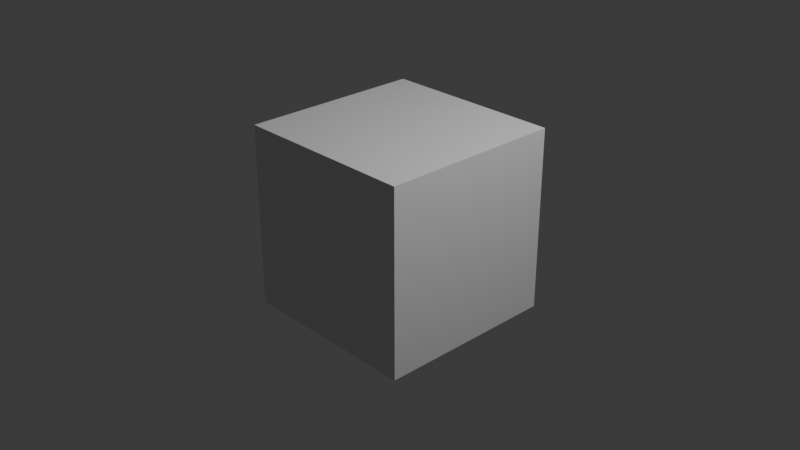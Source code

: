 # Source: startup.blend  (saved by Blender 4.5.90; exported with 4.5.12 LTS)
import bpy
from mathutils import Matrix  # noqa: F401  (used for matrix-valued properties, if any)

bpy.ops.wm.read_factory_settings(use_empty=True)
scene = bpy.context.scene
scene.name = 'Scene'

# ---- collections
col_collection = bpy.data.collections.new('Collection'); scene.collection.children.link(col_collection)

# ---- materials (node trees are filled in below, after node groups)
mat_material = bpy.data.materials.new('Material')
mat_material.alpha_threshold = 0.0
mat_material.roughness = 0.5
mat_material.line_color = (0.0, 0.0, 0.0, 1.0)

# ---- material node trees
mat_material.use_nodes = True; mat_material.node_tree.nodes.clear()
_N = mat_material.node_tree.nodes; _L = mat_material.node_tree.links
n0 = _N.new('ShaderNodeOutputMaterial'); n0.name = 'Material Output'; n0.location = (200, 100)
n1 = _N.new('ShaderNodeBsdfPrincipled'); n1.name = 'Principled BSDF'; n1.location = (-200, 100)
n1.inputs[3].default_value = 1.45
_L.new(n1.outputs[0], n0.inputs[0])
n0.is_active_output = True

# ---- world
world_world = bpy.data.worlds.new('World'); scene.world = world_world
world_world.use_nodes = True; world_world.node_tree.nodes.clear()
_N = world_world.node_tree.nodes; _L = world_world.node_tree.links
n0 = _N.new('ShaderNodeOutputWorld'); n0.name = 'World Output'; n0.location = (200, 100)
n1 = _N.new('ShaderNodeBackground'); n1.name = 'Background'; n1.location = (-200, 100)
n1.inputs[0].default_value = (0.05088, 0.05088, 0.05088, 1.0)
_L.new(n1.outputs[0], n0.inputs[0])
n0.is_active_output = True
world_world.color = (0.05088, 0.05088, 0.05088)
world_world.sun_shadow_jitter_overblur = 0.0

# ---- cameras
cam_camera = bpy.data.cameras.new('Camera')
cam_camera.clip_end = 100.0
cam_camera.ortho_scale = 7.314

# ---- lights
light_light = bpy.data.lights.new('Light', 'POINT')
light_light.energy = 1000.0
light_light.shadow_soft_size = 0.1

# ---- meshes
me_cube = bpy.data.meshes.new('Cube')
me_cube.from_pydata([(1.0, 1.0, 1.0), (1.0, 1.0, -1.0), (1.0, -1.0, 1.0), (1.0, -1.0, -1.0), (-1.0, 1.0, 1.0), (-1.0, 1.0, -1.0), (-1.0, -1.0, 1.0), (-1.0, -1.0, -1.0)], [], [(0, 4, 6, 2), (3, 2, 6, 7), (7, 6, 4, 5), (5, 1, 3, 7), (1, 0, 2, 3), (5, 4, 0, 1)])
_uv = me_cube.uv_layers.new(name='UVMap')
_uv.uv.foreach_set('vector', [0.625, 0.5, 0.875, 0.5, 0.875, 0.75, 0.625, 0.75, 0.375, 0.75, 0.625, 0.75, 0.625, 1.0, 0.375, 1.0, 0.375, 0.0, 0.625, 0.0, 0.625, 0.25, 0.375, 0.25, 0.125, 0.5, 0.375, 0.5, 0.375, 0.75, 0.125, 0.75, 0.375, 0.5, 0.625, 0.5, 0.625, 0.75, 0.375, 0.75, 0.375, 0.25, 0.625, 0.25, 0.625, 0.5, 0.375, 0.5])
me_cube.materials.append(mat_material)
me_cube.use_mirror_vertex_groups = False
me_cube.update()

# ---- objects
ob_cube = bpy.data.objects.new('Cube', me_cube)
ob_light = bpy.data.objects.new('Light', light_light)
ob_camera = bpy.data.objects.new('Camera', cam_camera)

# ---- transforms, parenting, visibility, modifiers, constraints
ob_cube.location = (0.0, 0.0, 0.0)
ob_cube.lock_rotations_4d = False
ob_cube.empty_display_type = 'ARROWS'
ob_cube.lineart.crease_threshold = 0.0
ob_light.location = (4.076, 1.005, 5.904)
ob_light.rotation_euler = (0.6503, 0.05522, 1.866)
ob_light.lock_rotations_4d = False
ob_light.empty_display_type = 'ARROWS'
ob_light.color = (0.0, 0.0, 0.0, 0.0)
ob_light.lineart.crease_threshold = 0.0
ob_camera.location = (7.359, -6.926, 4.958)
ob_camera.rotation_euler = (1.109, 0.0, 0.8149)
ob_camera.lock_rotations_4d = False
ob_camera.empty_display_type = 'ARROWS'
ob_camera.color = (0.0, 0.0, 0.0, 0.0)
ob_camera.display_type = 'WIRE'
ob_camera.lineart.crease_threshold = 0.0

# ---- collection membership
col_collection.objects.link(ob_cube)
col_collection.objects.link(ob_light)
col_collection.objects.link(ob_camera)

# ---- scene / render settings (as saved in the file)
scene.camera = ob_camera
scene.frame_start = 1; scene.frame_end = 250; scene.frame_set(1)
scene.render.engine = 'BLENDER_EEVEE_NEXT'
bpy.context.view_layer.update()
